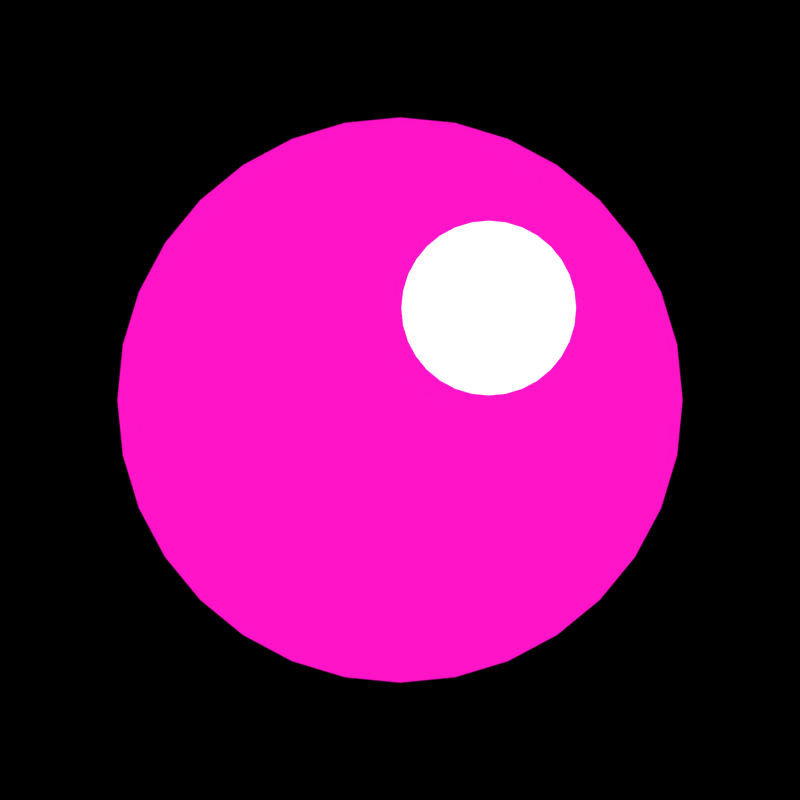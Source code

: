 # Source: arrows.blend  (saved by Blender 2.81.16; exported with 4.5.12 LTS)
import bpy
from mathutils import Matrix  # noqa: F401  (used for matrix-valued properties, if any)

bpy.ops.wm.read_factory_settings(use_empty=True)
scene = bpy.context.scene
scene.name = 'Scene'

# ---- collections
col_collection_1 = bpy.data.collections.new('Collection 1'); scene.collection.children.link(col_collection_1)

# ---- materials (node trees are filled in below, after node groups)
mat_material = bpy.data.materials.new('Material')
mat_material.use_transparent_shadow = False
mat_material_001 = bpy.data.materials.new('Material.001')
mat_material_001.use_transparent_shadow = False
mat_material_002 = bpy.data.materials.new('Material.002')
mat_material_002.use_transparent_shadow = False

# ---- material node trees
mat_material.use_nodes = True; mat_material.node_tree.nodes.clear()
_N = mat_material.node_tree.nodes; _L = mat_material.node_tree.links
n0 = _N.new('ShaderNodeOutputMaterial'); n0.name = 'Material Output'; n0.location = (300, 300)
n1 = _N.new('ShaderNodeEmission'); n1.name = 'Emission'; n1.location = (10, 300)
n1.inputs[0].default_value = (1.0, 0.006995, 0.5776, 1.0)
_L.new(n1.outputs[0], n0.inputs[0])
n0.is_active_output = True
mat_material_001.use_nodes = True; mat_material_001.node_tree.nodes.clear()
_N = mat_material_001.node_tree.nodes; _L = mat_material_001.node_tree.links
n0 = _N.new('ShaderNodeOutputMaterial'); n0.name = 'Material Output'; n0.location = (300, 300)
n1 = _N.new('ShaderNodeEmission'); n1.name = 'Emission'; n1.location = (10, 300)
n1.inputs[0].default_value = (0.7529, 0.4179, 1.0, 1.0)
n1.inputs[1].default_value = 3.7
_L.new(n1.outputs[0], n0.inputs[0])
n0.is_active_output = True
mat_material_002.use_nodes = True; mat_material_002.node_tree.nodes.clear()
_N = mat_material_002.node_tree.nodes; _L = mat_material_002.node_tree.links
n0 = _N.new('ShaderNodeOutputMaterial'); n0.name = 'Material Output'; n0.location = (300, 300)
n1 = _N.new('ShaderNodeEmission'); n1.name = 'Emission'; n1.location = (10, 300)
n1.inputs[0].default_value = (0.4179, 0.7454, 1.0, 1.0)
n1.inputs[1].default_value = 1.5
_L.new(n1.outputs[0], n0.inputs[0])
n0.is_active_output = True

# ---- world
world_world = bpy.data.worlds.new('World'); scene.world = world_world
world_world.color = (0.0, 0.0, 0.0)
world_world.use_sun_shadow = False
world_world.sun_shadow_jitter_overblur = 0.0
world_world.cycles.sampling_method = 'MANUAL'

# ---- cameras
cam_camera_003 = bpy.data.cameras.new('Camera.003')
cam_camera_003.type = 'ORTHO'
cam_camera_003.clip_end = 100.0
cam_camera_003.lens = 35.0
cam_camera_003.sensor_width = 32.0
cam_camera_003.sensor_height = 18.0
cam_camera_003.ortho_scale = 1.2
cam_camera_003.dof.focus_distance = 0.0
cam_camera_001 = bpy.data.cameras.new('Camera.001')
cam_camera_001.type = 'ORTHO'
cam_camera_001.clip_end = 100.0
cam_camera_001.lens = 35.0
cam_camera_001.sensor_width = 32.0
cam_camera_001.sensor_height = 18.0
cam_camera_001.ortho_scale = 1.2
cam_camera_001.dof.focus_distance = 0.0

# ---- lights
light_lamp = bpy.data.lights.new('Lamp', 'POINT')
light_lamp.transmission_factor = 0.0
light_lamp.cutoff_distance = 30.0
light_lamp.energy = 100.0
light_lamp.shadow_buffer_clip_start = 1.001
light_lamp.shadow_soft_size = 0.1
light_lamp.shadow_maximum_resolution = 0.006
light_lamp.use_absolute_resolution = True

# ---- meshes
me_circle = bpy.data.meshes.new('Circle')
me_circle.from_pydata([(0.0, 1.0, 0.0), (-0.1951, 0.9808, 0.0), (-0.3827, 0.9239, 0.0), (-0.5556, 0.8315, 0.0), (-0.7071, 0.7071, 0.0), (-0.8315, 0.5556, 0.0), (-0.9239, 0.3827, 0.0), (-0.9808, 0.1951, 0.0), (-1.0, 7.55e-08, 0.0), (-0.9808, -0.1951, 0.0), (-0.9239, -0.3827, 0.0), (-0.8315, -0.5556, 0.0), (-0.7071, -0.7071, 0.0), (-0.5556, -0.8315, 0.0), (-0.3827, -0.9239, 0.0), (-0.1951, -0.9808, 0.0), (3.258e-07, -1.0, 0.0), (0.1951, -0.9808, 0.0), (0.3827, -0.9239, 0.0), (0.5556, -0.8315, 0.0), (0.7071, -0.7071, 0.0), (0.8315, -0.5556, 0.0), (0.9239, -0.3827, 0.0), (0.9808, -0.1951, 0.0), (1.0, 9.656e-07, 0.0), (0.9808, 0.1951, 0.0), (0.9239, 0.3827, 0.0), (0.8315, 0.5556, 0.0), (0.7071, 0.7071, 0.0), (0.5556, 0.8315, 0.0), (0.3827, 0.9239, 0.0), (0.1951, 0.9808, 0.0), (0.3143, 0.6338, 0.5), (0.2542, 0.6278, 0.5), (0.1963, 0.6103, 0.5), (0.143, 0.5818, 0.5), (0.09632, 0.5435, 0.5), (0.05799, 0.4968, 0.5), (0.0295, 0.4435, 0.5), (0.01196, 0.3857, 0.5), (0.006036, 0.3255, 0.5), (0.01196, 0.2654, 0.5), (0.0295, 0.2076, 0.5), (0.05799, 0.1543, 0.5), (0.09632, 0.1075, 0.5), (0.143, 0.06921, 0.5), (0.1963, 0.04073, 0.5), (0.2542, 0.02318, 0.5), (0.3143, 0.01726, 0.5), (0.3744, 0.02318, 0.5), (0.4323, 0.04073, 0.5), (0.4855, 0.06921, 0.5), (0.5323, 0.1075, 0.5), (0.5706, 0.1543, 0.5), (0.5991, 0.2076, 0.5), (0.6166, 0.2654, 0.5), (0.6225, 0.3255, 0.5), (0.6166, 0.3857, 0.5), (0.5991, 0.4435, 0.5), (0.5706, 0.4968, 0.5), (0.5323, 0.5435, 0.5), (0.4855, 0.5818, 0.5), (0.4323, 0.6103, 0.5), (0.3744, 0.6278, 0.5)], [], [(1, 2, 3, 4, 5, 6, 7, 8, 9, 10, 11, 12, 13, 14, 15, 16, 17, 18, 19, 20, 21, 22, 23, 24, 25, 26, 27, 28, 29, 30, 31, 0), (33, 34, 35, 36, 37, 38, 39, 40, 41, 42, 43, 44, 45, 46, 47, 48, 49, 50, 51, 52, 53, 54, 55, 56, 57, 58, 59, 60, 61, 62, 63, 32)])
me_circle.polygons.foreach_set('material_index', [0, 1])
_uv = me_circle.uv_layers.new(name='UVMap')
_uv.uv.foreach_set('vector', [0.0, 0.0, 0.0, 0.0, 0.0, 0.0, 0.0, 0.0, 0.0, 0.0, 0.0, 0.0, 0.0, 0.0, 0.0, 0.0, 0.0, 0.0, 0.0, 0.0, 0.0, 0.0, 0.0, 0.0, 0.0, 0.0, 0.0, 0.0, 0.0, 0.0, 0.0, 0.0, 0.0, 0.0, 0.0, 0.0, 0.0, 0.0, 0.0, 0.0, 0.0, 0.0, 0.0, 0.0, 0.0, 0.0, 0.0, 0.0, 0.0, 0.0, 0.0, 0.0, 0.0, 0.0, 0.0, 0.0, 0.0, 0.0, 0.0, 0.0, 0.0, 0.0, 0.0, 0.0, 0.0, 0.0, 0.0, 0.0, 0.0, 0.0, 0.0, 0.0, 0.0, 0.0, 0.0, 0.0, 0.0, 0.0, 0.0, 0.0, 0.0, 0.0, 0.0, 0.0, 0.0, 0.0, 0.0, 0.0, 0.0, 0.0, 0.0, 0.0, 0.0, 0.0, 0.0, 0.0, 0.0, 0.0, 0.0, 0.0, 0.0, 0.0, 0.0, 0.0, 0.0, 0.0, 0.0, 0.0, 0.0, 0.0, 0.0, 0.0, 0.0, 0.0, 0.0, 0.0, 0.0, 0.0, 0.0, 0.0, 0.0, 0.0, 0.0, 0.0, 0.0, 0.0, 0.0, 0.0])
me_circle.materials.append(mat_material)
me_circle.materials.append(mat_material_001)
me_circle.use_remesh_fix_poles = True
me_circle.use_remesh_preserve_attributes = False
me_circle.use_mirror_vertex_groups = False
me_circle.update()
me_cube = bpy.data.meshes.new('Cube')
me_cube.from_pydata([(-0.2912, 0.5208, -0.01259), (-0.07205, 0.5208, -0.01259), (-0.07205, -0.476, -0.01259), (-0.2912, -0.476, -0.01259), (0.07443, 0.02241, -0.01259), (0.404, 0.02241, -0.01259), (0.05275, 0.445, -0.01259), (-0.2768, 0.445, -0.01259), (-0.2768, -0.4002, -0.01259), (0.05275, -0.4002, -0.01259), (-0.03528, 0.1818, -0.01259), (0.2943, 0.1818, -0.01259), (0.2943, -0.137, -0.01259), (-0.03528, -0.137, -0.01259), (-0.2809, 0.5215, -0.01259), (-0.2694, 0.5221, -0.01259), (-0.2569, 0.5226, -0.01259), (-0.2435, 0.523, -0.01259), (-0.2294, 0.5233, -0.01259), (-0.2147, 0.5235, -0.01259), (-0.1996, 0.5237, -0.01259), (-0.1843, 0.5237, -0.01259), (-0.1689, 0.5237, -0.01259), (-0.1535, 0.5235, -0.01259), (-0.1384, 0.5233, -0.01259), (-0.1237, 0.523, -0.01259), (-0.1096, 0.5226, -0.01259), (-0.09615, 0.5221, -0.01259), (-0.08358, 0.5215, -0.01259), (0.04231, -0.4115, -0.01259), (0.03293, -0.4217, -0.01259), (0.02444, -0.4306, -0.01259), (0.01669, -0.4385, -0.01259), (0.009553, -0.4454, -0.01259), (0.002862, -0.4513, -0.01259), (-0.003526, -0.4564, -0.01259), (-0.009761, -0.4607, -0.01259), (-0.01599, -0.4643, -0.01259), (-0.02237, -0.4673, -0.01259), (-0.02904, -0.4697, -0.01259), (-0.03615, -0.4716, -0.01259), (-0.04386, -0.4731, -0.01259), (-0.05232, -0.4743, -0.01259), (-0.06166, -0.4752, -0.01259), (-0.08358, -0.4767, -0.01259), (-0.09615, -0.4773, -0.01259), (-0.1096, -0.4778, -0.01259), (-0.1237, -0.4782, -0.01259), (-0.1384, -0.4785, -0.01259), (-0.1535, -0.4787, -0.01259), (-0.1689, -0.4788, -0.01259), (-0.1843, -0.4789, -0.01259), (-0.1996, -0.4788, -0.01259), (-0.2147, -0.4787, -0.01259), (-0.2294, -0.4785, -0.01259), (-0.2435, -0.4782, -0.01259), (-0.2569, -0.4778, -0.01259), (-0.2694, -0.4773, -0.01259), (-0.2809, -0.4767, -0.01259), (-0.2872, 0.4564, -0.01259), (-0.2964, 0.4665, -0.01259), (-0.3044, 0.4754, -0.01259), (-0.3112, 0.4833, -0.01259), (-0.3166, 0.4902, -0.01259), (-0.3209, 0.4962, -0.01259), (-0.3238, 0.5012, -0.01259), (-0.3255, 0.5055, -0.01259), (-0.3258, 0.5091, -0.01259), (-0.3249, 0.5121, -0.01259), (-0.3226, 0.5145, -0.01259), (-0.319, 0.5164, -0.01259), (-0.3141, 0.5179, -0.01259), (-0.3078, 0.5191, -0.01259), (-0.3002, 0.52, -0.01259), (-0.02199, -0.1225, -0.01259), (-0.009566, -0.1089, -0.01259), (0.002005, -0.09609, -0.01259), (0.01272, -0.08405, -0.01259), (0.02258, -0.07272, -0.01259), (0.03158, -0.06203, -0.01259), (0.03972, -0.05192, -0.01259), (0.047, -0.04234, -0.01259), (0.05343, -0.03322, -0.01259), (0.059, -0.02452, -0.01259), (0.06372, -0.01616, -0.01259), (0.06757, -0.008095, -0.01259), (0.07057, -0.0002635, -0.01259), (0.07272, 0.007393, -0.01259), (0.074, 0.01493, -0.01259), (0.3076, 0.1673, -0.01259), (0.32, 0.1537, -0.01259), (0.3316, 0.1409, -0.01259), (0.3423, 0.1289, -0.01259), (0.3522, 0.1175, -0.01259), (0.3612, 0.1069, -0.01259), (0.3693, 0.09675, -0.01259), (0.3766, 0.08716, -0.01259), (0.383, 0.07805, -0.01259), (0.3886, 0.06934, -0.01259), (0.3933, 0.06099, -0.01259), (0.3972, 0.05292, -0.01259), (0.4002, 0.04509, -0.01259), (0.4023, 0.03743, -0.01259), (0.4036, 0.02989, -0.01259), (-0.06166, 0.52, -0.01259), (-0.05232, 0.5191, -0.01259), (-0.04386, 0.5179, -0.01259), (-0.03615, 0.5164, -0.01259), (-0.02904, 0.5145, -0.01259), (-0.02237, 0.5121, -0.01259), (-0.01599, 0.5091, -0.01259), (-0.009761, 0.5055, -0.01259), (-0.003526, 0.5012, -0.01259), (0.002862, 0.4962, -0.01259), (0.009553, 0.4902, -0.01259), (0.01669, 0.4833, -0.01259), (0.02444, 0.4754, -0.01259), (0.03293, 0.4665, -0.01259), (0.04231, 0.4564, -0.01259), (-0.0494, 0.1972, -0.01259), (-0.06425, 0.2134, -0.01259), (-0.0797, 0.2302, -0.01259), (-0.09562, 0.2475, -0.01259), (-0.1119, 0.2653, -0.01259), (-0.1284, 0.2832, -0.01259), (-0.1449, 0.3013, -0.01259), (-0.1615, 0.3193, -0.01259), (-0.1778, 0.3371, -0.01259), (-0.1939, 0.3546, -0.01259), (-0.2095, 0.3717, -0.01259), (-0.2246, 0.3881, -0.01259), (-0.239, 0.4038, -0.01259), (-0.2526, 0.4186, -0.01259), (-0.2653, 0.4324, -0.01259), (-0.3002, -0.4752, -0.01259), (-0.3078, -0.4743, -0.01259), (-0.3141, -0.4731, -0.01259), (-0.319, -0.4716, -0.01259), (-0.3226, -0.4697, -0.01259), (-0.3249, -0.4673, -0.01259), (-0.3258, -0.4643, -0.01259), (-0.3255, -0.4607, -0.01259), (-0.3238, -0.4564, -0.01259), (-0.3209, -0.4513, -0.01259), (-0.3166, -0.4454, -0.01259), (-0.3112, -0.4385, -0.01259), (-0.3044, -0.4306, -0.01259), (-0.2964, -0.4217, -0.01259), (-0.2872, -0.4115, -0.01259), (0.2802, -0.1524, -0.01259), (0.2653, -0.1685, -0.01259), (0.2499, -0.1854, -0.01259), (0.234, -0.2027, -0.01259), (0.2177, -0.2204, -0.01259), (0.2012, -0.2384, -0.01259), (0.1846, -0.2565, -0.01259), (0.1681, -0.2745, -0.01259), (0.1518, -0.2923, -0.01259), (0.1357, -0.3098, -0.01259), (0.1201, -0.3268, -0.01259), (0.105, -0.3433, -0.01259), (0.09057, -0.359, -0.01259), (0.07698, -0.3738, -0.01259), (0.06433, -0.3876, -0.01259), (0.074, 0.02989, -0.01259), (0.07272, 0.03743, -0.01259), (0.07057, 0.04509, -0.01259), (0.06757, 0.05292, -0.01259), (0.06372, 0.06099, -0.01259), (0.059, 0.06934, -0.01259), (0.05343, 0.07805, -0.01259), (0.047, 0.08716, -0.01259), (0.03972, 0.09675, -0.01259), (0.03158, 0.1069, -0.01259), (0.02258, 0.1175, -0.01259), (0.01272, 0.1289, -0.01259), (0.002005, 0.1409, -0.01259), (-0.009566, 0.1537, -0.01259), (-0.02199, 0.1673, -0.01259), (0.06433, 0.4324, -0.01259), (0.07698, 0.4186, -0.01259), (0.09057, 0.4038, -0.01259), (0.105, 0.3881, -0.01259), (0.1201, 0.3717, -0.01259), (0.1357, 0.3546, -0.01259), (0.1518, 0.3371, -0.01259), (0.1681, 0.3193, -0.01259), (0.1846, 0.3013, -0.01259), (0.2012, 0.2832, -0.01259), (0.2177, 0.2653, -0.01259), (0.234, 0.2475, -0.01259), (0.2499, 0.2302, -0.01259), (0.2653, 0.2134, -0.01259), (0.2802, 0.1972, -0.01259), (0.4036, 0.01493, -0.01259), (0.4023, 0.007393, -0.01259), (0.4002, -0.0002635, -0.01259), (0.3972, -0.008095, -0.01259), (0.3933, -0.01616, -0.01259), (0.3886, -0.02452, -0.01259), (0.383, -0.03322, -0.01259), (0.3766, -0.04234, -0.01259), (0.3693, -0.05192, -0.01259), (0.3612, -0.06203, -0.01259), (0.3522, -0.07272, -0.01259), (0.3423, -0.08405, -0.01259), (0.3316, -0.09609, -0.01259), (0.32, -0.1089, -0.01259), (0.3076, -0.1225, -0.01259), (-0.2653, -0.3876, -0.01259), (-0.2526, -0.3738, -0.01259), (-0.239, -0.359, -0.01259), (-0.2246, -0.3433, -0.01259), (-0.2095, -0.3268, -0.01259), (-0.1939, -0.3098, -0.01259), (-0.1778, -0.2923, -0.01259), (-0.1615, -0.2745, -0.01259), (-0.1449, -0.2565, -0.01259), (-0.1284, -0.2384, -0.01259), (-0.1119, -0.2204, -0.01259), (-0.09562, -0.2027, -0.01259), (-0.0797, -0.1854, -0.01259), (-0.06425, -0.1685, -0.01259), (-0.0494, -0.1524, -0.01259)], [], [(15, 16, 17, 18, 19, 20, 21, 22, 23, 24, 25, 26, 27, 28, 1, 104, 105, 106, 107, 108, 109, 110, 111, 112, 113, 114, 115, 116, 117, 118, 6, 179, 180, 181, 182, 183, 184, 185, 186, 187, 188, 189, 190, 191, 192, 193, 11, 89, 90, 91, 92, 93, 94, 95, 96, 97, 98, 99, 100, 101, 102, 103, 5, 194, 195, 196, 197, 198, 199, 200, 201, 202, 203, 204, 205, 206, 207, 208, 12, 149, 150, 151, 152, 153, 154, 155, 156, 157, 158, 159, 160, 161, 162, 163, 9, 29, 30, 31, 32, 33, 34, 35, 36, 37, 38, 39, 40, 41, 42, 43, 2, 44, 45, 46, 47, 48, 49, 50, 51, 52, 53, 54, 55, 56, 57, 58, 3, 134, 135, 136, 137, 138, 139, 140, 141, 142, 143, 144, 145, 146, 147, 148, 8, 209, 210, 211, 212, 213, 214, 215, 216, 217, 218, 219, 220, 221, 222, 223, 13, 74, 75, 76, 77, 78, 79, 80, 81, 82, 83, 84, 85, 86, 87, 88, 4, 164, 165, 166, 167, 168, 169, 170, 171, 172, 173, 174, 175, 176, 177, 178, 10, 119, 120, 121, 122, 123, 124, 125, 126, 127, 128, 129, 130, 131, 132, 133, 7, 59, 60, 61, 62, 63, 64, 65, 66, 67, 68, 69, 70, 71, 72, 73, 0, 14)])
_uv = me_cube.uv_layers.new(name='UVMap')
_uv.uv.foreach_set('vector', [0.0, 0.0, 0.0, 0.0, 0.0, 0.0, 0.0, 0.0, 0.0, 0.0, 0.0, 0.0, 0.0, 0.0, 0.0, 0.0, 0.0, 0.0, 0.0, 0.0, 0.0, 0.0, 0.0, 0.0, 0.0, 0.0, 0.0, 0.0, 0.0, 0.0, 0.0, 0.0, 0.0, 0.0, 0.0, 0.0, 0.0, 0.0, 0.0, 0.0, 0.0, 0.0, 0.0, 0.0, 0.0, 0.0, 0.0, 0.0, 0.0, 0.0, 0.0, 0.0, 0.0, 0.0, 0.0, 0.0, 0.0, 0.0, 0.0, 0.0, 0.0, 0.0, 0.0, 0.0, 0.0, 0.0, 0.0, 0.0, 0.0, 0.0, 0.0, 0.0, 0.0, 0.0, 0.0, 0.0, 0.0, 0.0, 0.0, 0.0, 0.0, 0.0, 0.0, 0.0, 0.0, 0.0, 0.0, 0.0, 0.0, 0.0, 0.0, 0.0, 0.0, 0.0, 0.0, 0.0, 0.0, 0.0, 0.0, 0.0, 0.0, 0.0, 0.0, 0.0, 0.0, 0.0, 0.0, 0.0, 0.0, 0.0, 0.0, 0.0, 0.0, 0.0, 0.0, 0.0, 0.0, 0.0, 0.0, 0.0, 0.0, 0.0, 0.0, 0.0, 0.0, 0.0, 0.0, 0.0, 0.0, 0.0, 0.0, 0.0, 0.0, 0.0, 0.0, 0.0, 0.0, 0.0, 0.0, 0.0, 0.0, 0.0, 0.0, 0.0, 0.0, 0.0, 0.0, 0.0, 0.0, 0.0, 0.0, 0.0, 0.0, 0.0, 0.0, 0.0, 0.0, 0.0, 0.0, 0.0, 0.0, 0.0, 0.0, 0.0, 0.0, 0.0, 0.0, 0.0, 0.0, 0.0, 0.0, 0.0, 0.0, 0.0, 0.0, 0.0, 0.0, 0.0, 0.0, 0.0, 0.0, 0.0, 0.0, 0.0, 0.0, 0.0, 0.0, 0.0, 0.0, 0.0, 0.0, 0.0, 0.0, 0.0, 0.0, 0.0, 0.0, 0.0, 0.0, 0.0, 0.0, 0.0, 0.0, 0.0, 0.0, 0.0, 0.0, 0.0, 0.0, 0.0, 0.0, 0.0, 0.0, 0.0, 0.0, 0.0, 0.0, 0.0, 0.0, 0.0, 0.0, 0.0, 0.0, 0.0, 0.0, 0.0, 0.0, 0.0, 0.0, 0.0, 0.0, 0.0, 0.0, 0.0, 0.0, 0.0, 0.0, 0.0, 0.0, 0.0, 0.0, 0.0, 0.0, 0.0, 0.0, 0.0, 0.0, 0.0, 0.0, 0.0, 0.0, 0.0, 0.0, 0.0, 0.0, 0.0, 0.0, 0.0, 0.0, 0.0, 0.0, 0.0, 0.0, 0.0, 0.0, 0.0, 0.0, 0.0, 0.0, 0.0, 0.0, 0.0, 0.0, 0.0, 0.0, 0.0, 0.0, 0.0, 0.0, 0.0, 0.0, 0.0, 0.0, 0.0, 0.0, 0.0, 0.0, 0.0, 0.0, 0.0, 0.0, 0.0, 0.0, 0.0, 0.0, 0.0, 0.0, 0.0, 0.0, 0.0, 0.0, 0.0, 0.0, 0.0, 0.0, 0.0, 0.0, 0.0, 0.0, 0.0, 0.0, 0.0, 0.0, 0.0, 0.0, 0.0, 0.0, 0.0, 0.0, 0.0, 0.0, 0.0, 0.0, 0.0, 0.0, 0.0, 0.0, 0.0, 0.0, 0.0, 0.0, 0.0, 0.0, 0.0, 0.0, 0.0, 0.0, 0.0, 0.0, 0.0, 0.0, 0.0, 0.0, 0.0, 0.0, 0.0, 0.0, 0.0, 0.0, 0.0, 0.0, 0.0, 0.0, 0.0, 0.0, 0.0, 0.0, 0.0, 0.0, 0.0, 0.0, 0.0, 0.0, 0.0, 0.0, 0.0, 0.0, 0.0, 0.0, 0.0, 0.0, 0.0, 0.0, 0.0, 0.0, 0.0, 0.0, 0.0, 0.0, 0.0, 0.0, 0.0, 0.0, 0.0, 0.0, 0.0, 0.0, 0.0, 0.0, 0.0, 0.0, 0.0, 0.0, 0.0, 0.0, 0.0, 0.0, 0.0, 0.0, 0.0, 0.0, 0.0, 0.0, 0.0, 0.0, 0.0, 0.0, 0.0, 0.0, 0.0, 0.0, 0.0, 0.0, 0.0, 0.0, 0.0, 0.0, 0.0, 0.0, 0.0, 0.0, 0.0, 0.0, 0.0, 0.0, 0.0, 0.0, 0.0, 0.0, 0.0, 0.0, 0.0, 0.0, 0.0, 0.0, 0.0, 0.0, 0.0, 0.0, 0.0, 0.0, 0.0, 0.0, 0.0, 0.0, 0.0, 0.0, 0.0])
me_cube.materials.append(mat_material_002)
me_cube.use_remesh_fix_poles = True
me_cube.use_remesh_preserve_attributes = False
me_cube.use_mirror_vertex_groups = False
me_cube.update()

# ---- objects
ob_circle = bpy.data.objects.new('Circle', me_circle)
ob_cube = bpy.data.objects.new('Cube', me_cube)
ob_lamp = bpy.data.objects.new('Lamp', light_lamp)
ob_cam_arrow_warn = bpy.data.objects.new('cam-arrow-warn', cam_camera_003)
ob_cam_arrow_pause = bpy.data.objects.new('cam-arrow-pause', cam_camera_001)

# ---- transforms, parenting, visibility, modifiers, constraints
ob_circle.location = (1.5, 5.0, -1.49e-07)
ob_circle.scale = (0.4237, 0.4237, 0.4237)
ob_circle.lineart.crease_threshold = 0.0
ob_cube.location = (-0.4114, 5.0, -9.537e-07)
ob_cube.lineart.crease_threshold = 0.0
ob_lamp.location = (4.076, 1.005, 5.904)
ob_lamp.rotation_euler = (0.6503, 0.05522, 1.866)
ob_lamp.lock_rotations_4d = False
ob_lamp.empty_display_type = 'ARROWS'
ob_lamp.color = (0.0, 0.0, 0.0, 0.0)
ob_lamp.lineart.crease_threshold = 0.0
ob_cam_arrow_warn.location = (-0.4114, 5.0, 5.0)
ob_cam_arrow_warn.lock_rotations_4d = False
ob_cam_arrow_warn.empty_display_type = 'ARROWS'
ob_cam_arrow_warn.color = (0.0, 0.0, 0.0, 0.0)
ob_cam_arrow_warn.display_type = 'WIRE'
ob_cam_arrow_warn.lineart.crease_threshold = 0.0
ob_cam_arrow_pause.location = (1.5, 5.0, 5.0)
ob_cam_arrow_pause.lock_rotations_4d = False
ob_cam_arrow_pause.empty_display_type = 'ARROWS'
ob_cam_arrow_pause.color = (0.0, 0.0, 0.0, 0.0)
ob_cam_arrow_pause.display_type = 'WIRE'
ob_cam_arrow_pause.lineart.crease_threshold = 0.0

# ---- collection membership
scene.collection.objects.link(ob_circle)
scene.collection.objects.link(ob_cube)
col_collection_1.objects.link(ob_lamp)
col_collection_1.objects.link(ob_cam_arrow_warn)
col_collection_1.objects.link(ob_cam_arrow_pause)

# ---- scene / render settings (as saved in the file)
scene.camera = ob_cam_arrow_pause
scene.frame_start = 1; scene.frame_end = 2; scene.frame_set(2)
scene.render.engine = 'BLENDER_EEVEE_NEXT'
scene.render.image_settings.compression = 70
scene.render.resolution_x = 256
scene.render.resolution_y = 256
scene.render.fps = 30
scene.render.dither_intensity = 0.0
scene.cycles.use_denoising = False
scene.cycles.samples = 20
scene.cycles.sampling_pattern = 'TABULATED_SOBOL'
scene.cycles.light_sampling_threshold = 0.0
scene.cycles.use_adaptive_sampling = False
scene.cycles.use_light_tree = False
scene.cycles.blur_glossy = 0.0
scene.cycles.max_bounces = 6
scene.cycles.diffuse_bounces = 6
scene.cycles.glossy_bounces = 6
scene.cycles.transmission_bounces = 6
scene.cycles.volume_bounces = 6
scene.cycles.transparent_max_bounces = 6
scene.cycles.sample_clamp_indirect = 0.0
scene.eevee.taa_render_samples = 16
scene.view_settings.view_transform = 'Standard'
bpy.context.view_layer.update()
